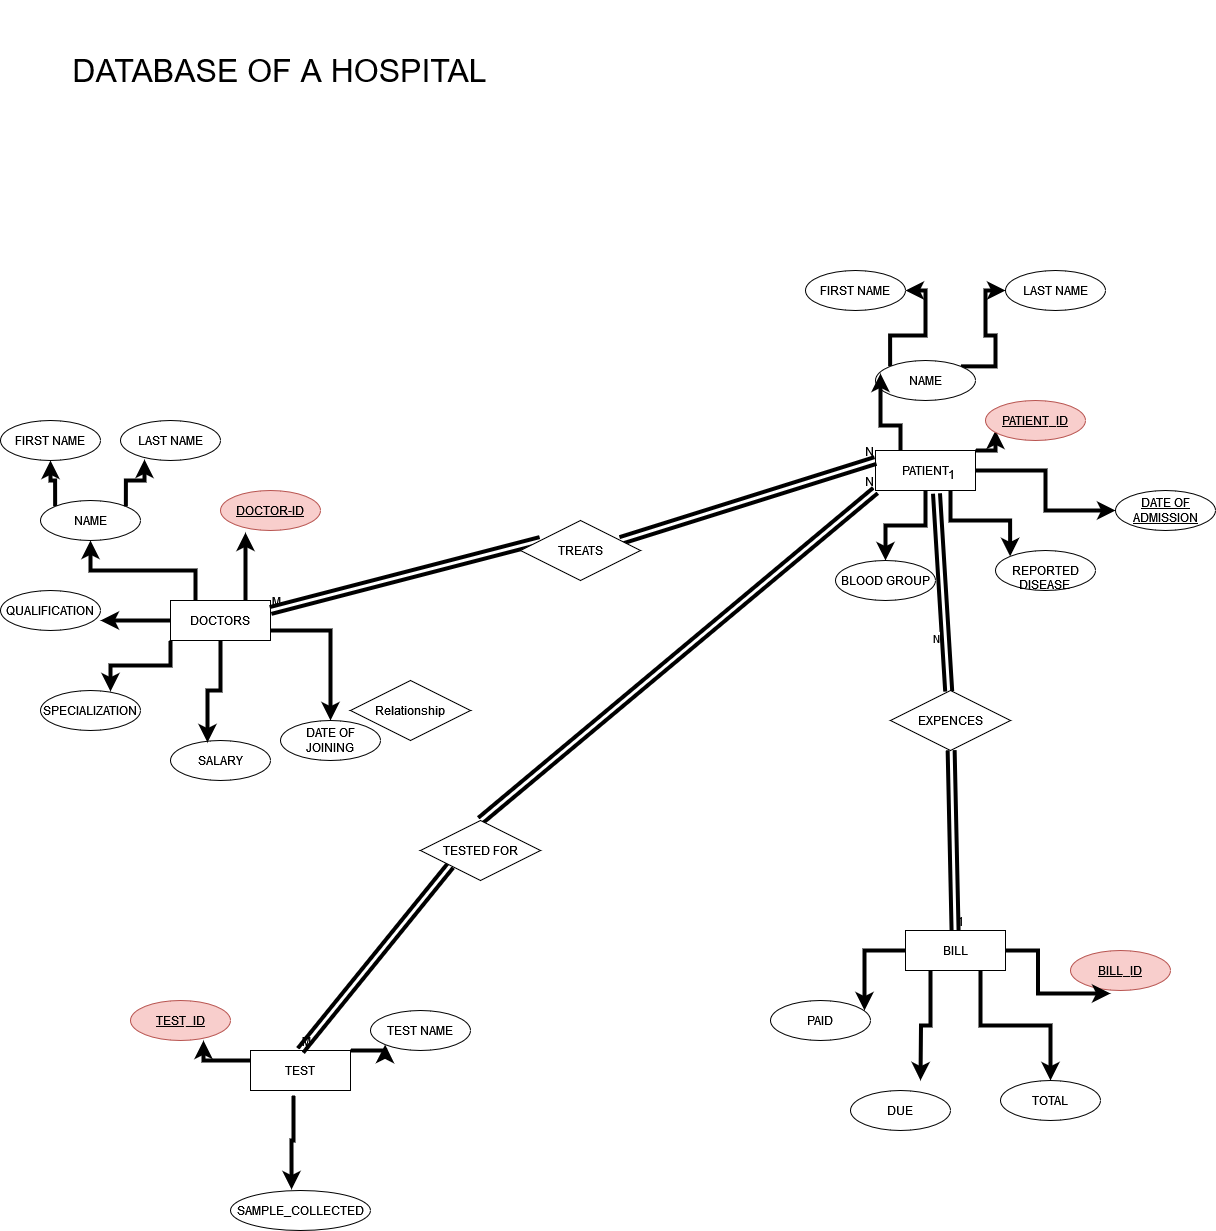

The diagram above was exported from draw.io. Its source (the exported page's mxGraphModel, read from the mxfile embedded in the PNG):
<mxGraphModel dx="2049" dy="2217" grid="1" gridSize="10" guides="1" tooltips="1" connect="1" arrows="1" fold="1" page="1" pageScale="1" pageWidth="850" pageHeight="1100" math="0" shadow="0">
  <root>
    <mxCell id="0" />
    <mxCell id="1" parent="0" />
    <mxCell id="AsOC9MInrQyf6HYYYLcl-66" style="edgeStyle=orthogonalEdgeStyle;rounded=0;orthogonalLoop=1;jettySize=auto;html=1;exitX=1;exitY=0;exitDx=0;exitDy=0;entryX=0;entryY=1;entryDx=0;entryDy=0;fontSize=12;strokeWidth=4;" edge="1" parent="1" source="AsOC9MInrQyf6HYYYLcl-2" target="AsOC9MInrQyf6HYYYLcl-12">
      <mxGeometry relative="1" as="geometry" />
    </mxCell>
    <mxCell id="AsOC9MInrQyf6HYYYLcl-2" value="TEST" style="whiteSpace=wrap;html=1;align=center;" vertex="1" parent="1">
      <mxGeometry x="260" y="710" width="100" height="40" as="geometry" />
    </mxCell>
    <mxCell id="AsOC9MInrQyf6HYYYLcl-33" style="edgeStyle=orthogonalEdgeStyle;rounded=0;orthogonalLoop=1;jettySize=auto;html=1;exitX=0.5;exitY=1;exitDx=0;exitDy=0;fontSize=12;strokeWidth=4;" edge="1" parent="1" source="AsOC9MInrQyf6HYYYLcl-3" target="AsOC9MInrQyf6HYYYLcl-20">
      <mxGeometry relative="1" as="geometry" />
    </mxCell>
    <mxCell id="AsOC9MInrQyf6HYYYLcl-34" style="edgeStyle=orthogonalEdgeStyle;rounded=0;orthogonalLoop=1;jettySize=auto;html=1;exitX=1;exitY=0;exitDx=0;exitDy=0;entryX=0;entryY=0.5;entryDx=0;entryDy=0;fontSize=12;strokeWidth=4;" edge="1" parent="1" source="AsOC9MInrQyf6HYYYLcl-3">
      <mxGeometry relative="1" as="geometry">
        <mxPoint x="1005" y="90" as="targetPoint" />
      </mxGeometry>
    </mxCell>
    <mxCell id="AsOC9MInrQyf6HYYYLcl-37" style="edgeStyle=orthogonalEdgeStyle;rounded=0;orthogonalLoop=1;jettySize=auto;html=1;exitX=1;exitY=0.5;exitDx=0;exitDy=0;entryX=0;entryY=0.5;entryDx=0;entryDy=0;fontSize=12;strokeWidth=4;" edge="1" parent="1" source="AsOC9MInrQyf6HYYYLcl-3" target="AsOC9MInrQyf6HYYYLcl-17">
      <mxGeometry relative="1" as="geometry" />
    </mxCell>
    <mxCell id="AsOC9MInrQyf6HYYYLcl-38" style="edgeStyle=orthogonalEdgeStyle;rounded=0;orthogonalLoop=1;jettySize=auto;html=1;exitX=0.75;exitY=1;exitDx=0;exitDy=0;entryX=0;entryY=0;entryDx=0;entryDy=0;fontSize=12;strokeWidth=4;" edge="1" parent="1" source="AsOC9MInrQyf6HYYYLcl-3" target="AsOC9MInrQyf6HYYYLcl-24">
      <mxGeometry relative="1" as="geometry" />
    </mxCell>
    <mxCell id="AsOC9MInrQyf6HYYYLcl-3" value="PATIENT" style="whiteSpace=wrap;html=1;align=center;" vertex="1" parent="1">
      <mxGeometry x="885" y="110" width="100" height="40" as="geometry" />
    </mxCell>
    <mxCell id="AsOC9MInrQyf6HYYYLcl-41" style="edgeStyle=orthogonalEdgeStyle;rounded=0;orthogonalLoop=1;jettySize=auto;html=1;exitX=0.25;exitY=0;exitDx=0;exitDy=0;entryX=0.5;entryY=1;entryDx=0;entryDy=0;fontSize=12;strokeWidth=4;" edge="1" parent="1" source="AsOC9MInrQyf6HYYYLcl-4" target="AsOC9MInrQyf6HYYYLcl-14">
      <mxGeometry relative="1" as="geometry" />
    </mxCell>
    <mxCell id="AsOC9MInrQyf6HYYYLcl-48" style="edgeStyle=orthogonalEdgeStyle;rounded=0;orthogonalLoop=1;jettySize=auto;html=1;exitX=1;exitY=0.75;exitDx=0;exitDy=0;fontSize=12;strokeWidth=4;" edge="1" parent="1" source="AsOC9MInrQyf6HYYYLcl-4" target="AsOC9MInrQyf6HYYYLcl-22">
      <mxGeometry relative="1" as="geometry" />
    </mxCell>
    <mxCell id="AsOC9MInrQyf6HYYYLcl-4" value="DOCTORS" style="whiteSpace=wrap;html=1;align=center;" vertex="1" parent="1">
      <mxGeometry x="180" y="260" width="100" height="40" as="geometry" />
    </mxCell>
    <mxCell id="AsOC9MInrQyf6HYYYLcl-6" value="DOCTOR-ID" style="ellipse;whiteSpace=wrap;html=1;align=center;fontStyle=4;fillColor=#f8cecc;strokeColor=#b85450;" vertex="1" parent="1">
      <mxGeometry x="230" y="150" width="100" height="40" as="geometry" />
    </mxCell>
    <mxCell id="AsOC9MInrQyf6HYYYLcl-7" value="QUALIFICATION" style="ellipse;whiteSpace=wrap;html=1;align=center;" vertex="1" parent="1">
      <mxGeometry x="10" y="250" width="100" height="40" as="geometry" />
    </mxCell>
    <mxCell id="AsOC9MInrQyf6HYYYLcl-9" value="SPECIALIZATION" style="ellipse;whiteSpace=wrap;html=1;align=center;" vertex="1" parent="1">
      <mxGeometry x="50" y="350" width="100" height="40" as="geometry" />
    </mxCell>
    <mxCell id="AsOC9MInrQyf6HYYYLcl-11" value="SAMPLE_COLLECTED" style="ellipse;whiteSpace=wrap;html=1;align=center;" vertex="1" parent="1">
      <mxGeometry x="240" y="850" width="140" height="40" as="geometry" />
    </mxCell>
    <mxCell id="AsOC9MInrQyf6HYYYLcl-12" value="TEST NAME" style="ellipse;whiteSpace=wrap;html=1;align=center;" vertex="1" parent="1">
      <mxGeometry x="380" y="670" width="100" height="40" as="geometry" />
    </mxCell>
    <mxCell id="AsOC9MInrQyf6HYYYLcl-42" style="edgeStyle=orthogonalEdgeStyle;rounded=0;orthogonalLoop=1;jettySize=auto;html=1;exitX=0;exitY=0;exitDx=0;exitDy=0;entryX=0.5;entryY=1;entryDx=0;entryDy=0;fontSize=12;strokeWidth=4;" edge="1" parent="1" source="AsOC9MInrQyf6HYYYLcl-14" target="AsOC9MInrQyf6HYYYLcl-21">
      <mxGeometry relative="1" as="geometry" />
    </mxCell>
    <mxCell id="AsOC9MInrQyf6HYYYLcl-14" value="NAME" style="ellipse;whiteSpace=wrap;html=1;align=center;" vertex="1" parent="1">
      <mxGeometry x="50" y="160" width="100" height="40" as="geometry" />
    </mxCell>
    <mxCell id="AsOC9MInrQyf6HYYYLcl-16" value="TEST_ID" style="ellipse;whiteSpace=wrap;html=1;align=center;fontStyle=4;fillColor=#f8cecc;strokeColor=#b85450;" vertex="1" parent="1">
      <mxGeometry x="140" y="660" width="100" height="40" as="geometry" />
    </mxCell>
    <mxCell id="AsOC9MInrQyf6HYYYLcl-17" value="DATE OF ADMISSION" style="ellipse;whiteSpace=wrap;html=1;align=center;fontStyle=4;" vertex="1" parent="1">
      <mxGeometry x="1125" y="150" width="100" height="40" as="geometry" />
    </mxCell>
    <mxCell id="AsOC9MInrQyf6HYYYLcl-18" value="LAST NAME" style="ellipse;whiteSpace=wrap;html=1;align=center;" vertex="1" parent="1">
      <mxGeometry x="130" y="80" width="100" height="40" as="geometry" />
    </mxCell>
    <mxCell id="AsOC9MInrQyf6HYYYLcl-19" value="SALARY" style="ellipse;whiteSpace=wrap;html=1;align=center;" vertex="1" parent="1">
      <mxGeometry x="180" y="400" width="100" height="40" as="geometry" />
    </mxCell>
    <mxCell id="AsOC9MInrQyf6HYYYLcl-20" value="BLOOD GROUP" style="ellipse;whiteSpace=wrap;html=1;align=center;" vertex="1" parent="1">
      <mxGeometry x="845" y="220" width="100" height="40" as="geometry" />
    </mxCell>
    <mxCell id="AsOC9MInrQyf6HYYYLcl-21" value="FIRST NAME" style="ellipse;whiteSpace=wrap;html=1;align=center;" vertex="1" parent="1">
      <mxGeometry x="10" y="80" width="100" height="40" as="geometry" />
    </mxCell>
    <mxCell id="AsOC9MInrQyf6HYYYLcl-22" value="DATE OF JOINING" style="ellipse;whiteSpace=wrap;html=1;align=center;" vertex="1" parent="1">
      <mxGeometry x="290" y="380" width="100" height="40" as="geometry" />
    </mxCell>
    <mxCell id="AsOC9MInrQyf6HYYYLcl-24" value="&lt;div&gt;&lt;br&gt;&lt;/div&gt;&lt;div&gt;REPORTED&lt;/div&gt;&lt;div&gt;DISEASE&lt;br&gt; &lt;/div&gt;" style="ellipse;whiteSpace=wrap;html=1;align=center;" vertex="1" parent="1">
      <mxGeometry x="1005" y="210" width="100" height="40" as="geometry" />
    </mxCell>
    <mxCell id="AsOC9MInrQyf6HYYYLcl-28" style="edgeStyle=orthogonalEdgeStyle;rounded=0;orthogonalLoop=1;jettySize=auto;html=1;exitX=0;exitY=0;exitDx=0;exitDy=0;entryX=1;entryY=0.5;entryDx=0;entryDy=0;fontSize=12;strokeWidth=4;" edge="1" parent="1" source="AsOC9MInrQyf6HYYYLcl-25" target="AsOC9MInrQyf6HYYYLcl-27">
      <mxGeometry relative="1" as="geometry" />
    </mxCell>
    <mxCell id="AsOC9MInrQyf6HYYYLcl-29" style="edgeStyle=orthogonalEdgeStyle;rounded=0;orthogonalLoop=1;jettySize=auto;html=1;exitX=1;exitY=0;exitDx=0;exitDy=0;entryX=0;entryY=0.5;entryDx=0;entryDy=0;fontSize=12;strokeWidth=4;" edge="1" parent="1" source="AsOC9MInrQyf6HYYYLcl-25" target="AsOC9MInrQyf6HYYYLcl-26">
      <mxGeometry relative="1" as="geometry" />
    </mxCell>
    <mxCell id="AsOC9MInrQyf6HYYYLcl-25" value="NAME" style="ellipse;whiteSpace=wrap;html=1;align=center;" vertex="1" parent="1">
      <mxGeometry x="885" y="20" width="100" height="40" as="geometry" />
    </mxCell>
    <mxCell id="AsOC9MInrQyf6HYYYLcl-26" value="LAST NAME" style="ellipse;whiteSpace=wrap;html=1;align=center;" vertex="1" parent="1">
      <mxGeometry x="1015" y="-70" width="100" height="40" as="geometry" />
    </mxCell>
    <mxCell id="AsOC9MInrQyf6HYYYLcl-27" value="FIRST NAME" style="ellipse;whiteSpace=wrap;html=1;align=center;" vertex="1" parent="1">
      <mxGeometry x="815" y="-70" width="100" height="40" as="geometry" />
    </mxCell>
    <mxCell id="AsOC9MInrQyf6HYYYLcl-30" style="edgeStyle=orthogonalEdgeStyle;rounded=0;orthogonalLoop=1;jettySize=auto;html=1;exitX=0.25;exitY=0;exitDx=0;exitDy=0;entryX=0.05;entryY=0.325;entryDx=0;entryDy=0;entryPerimeter=0;fontSize=12;strokeWidth=4;" edge="1" parent="1" source="AsOC9MInrQyf6HYYYLcl-3" target="AsOC9MInrQyf6HYYYLcl-25">
      <mxGeometry relative="1" as="geometry" />
    </mxCell>
    <mxCell id="AsOC9MInrQyf6HYYYLcl-40" value="PATIENT_ID" style="ellipse;whiteSpace=wrap;html=1;align=center;fontStyle=4;fillColor=#f8cecc;strokeColor=#b85450;" vertex="1" parent="1">
      <mxGeometry x="995" y="60" width="100" height="40" as="geometry" />
    </mxCell>
    <mxCell id="AsOC9MInrQyf6HYYYLcl-43" style="edgeStyle=orthogonalEdgeStyle;rounded=0;orthogonalLoop=1;jettySize=auto;html=1;exitX=1;exitY=0;exitDx=0;exitDy=0;entryX=0.24;entryY=0.975;entryDx=0;entryDy=0;entryPerimeter=0;fontSize=12;strokeWidth=4;" edge="1" parent="1" source="AsOC9MInrQyf6HYYYLcl-14" target="AsOC9MInrQyf6HYYYLcl-18">
      <mxGeometry relative="1" as="geometry" />
    </mxCell>
    <mxCell id="AsOC9MInrQyf6HYYYLcl-44" style="edgeStyle=orthogonalEdgeStyle;rounded=0;orthogonalLoop=1;jettySize=auto;html=1;exitX=0.75;exitY=0;exitDx=0;exitDy=0;entryX=0.25;entryY=1.05;entryDx=0;entryDy=0;entryPerimeter=0;fontSize=12;strokeWidth=4;" edge="1" parent="1" source="AsOC9MInrQyf6HYYYLcl-4" target="AsOC9MInrQyf6HYYYLcl-6">
      <mxGeometry relative="1" as="geometry" />
    </mxCell>
    <mxCell id="AsOC9MInrQyf6HYYYLcl-45" style="edgeStyle=orthogonalEdgeStyle;rounded=0;orthogonalLoop=1;jettySize=auto;html=1;exitX=0;exitY=0.5;exitDx=0;exitDy=0;entryX=1;entryY=0.75;entryDx=0;entryDy=0;entryPerimeter=0;fontSize=12;strokeWidth=4;" edge="1" parent="1" source="AsOC9MInrQyf6HYYYLcl-4" target="AsOC9MInrQyf6HYYYLcl-7">
      <mxGeometry relative="1" as="geometry" />
    </mxCell>
    <mxCell id="AsOC9MInrQyf6HYYYLcl-46" style="edgeStyle=orthogonalEdgeStyle;rounded=0;orthogonalLoop=1;jettySize=auto;html=1;exitX=0;exitY=1;exitDx=0;exitDy=0;entryX=0.7;entryY=0.025;entryDx=0;entryDy=0;entryPerimeter=0;fontSize=12;strokeWidth=4;" edge="1" parent="1" source="AsOC9MInrQyf6HYYYLcl-4" target="AsOC9MInrQyf6HYYYLcl-9">
      <mxGeometry relative="1" as="geometry" />
    </mxCell>
    <mxCell id="AsOC9MInrQyf6HYYYLcl-47" style="edgeStyle=orthogonalEdgeStyle;rounded=0;orthogonalLoop=1;jettySize=auto;html=1;exitX=0.5;exitY=1;exitDx=0;exitDy=0;entryX=0.37;entryY=0.05;entryDx=0;entryDy=0;entryPerimeter=0;fontSize=12;strokeWidth=4;" edge="1" parent="1" source="AsOC9MInrQyf6HYYYLcl-4" target="AsOC9MInrQyf6HYYYLcl-19">
      <mxGeometry relative="1" as="geometry" />
    </mxCell>
    <mxCell id="AsOC9MInrQyf6HYYYLcl-69" style="edgeStyle=orthogonalEdgeStyle;rounded=0;orthogonalLoop=1;jettySize=auto;html=1;exitX=0.25;exitY=1;exitDx=0;exitDy=0;fontSize=12;strokeWidth=4;" edge="1" parent="1" source="AsOC9MInrQyf6HYYYLcl-49">
      <mxGeometry relative="1" as="geometry">
        <mxPoint x="930" y="740" as="targetPoint" />
      </mxGeometry>
    </mxCell>
    <mxCell id="AsOC9MInrQyf6HYYYLcl-70" style="edgeStyle=orthogonalEdgeStyle;rounded=0;orthogonalLoop=1;jettySize=auto;html=1;exitX=0.75;exitY=1;exitDx=0;exitDy=0;fontSize=12;strokeWidth=4;" edge="1" parent="1" source="AsOC9MInrQyf6HYYYLcl-49" target="AsOC9MInrQyf6HYYYLcl-52">
      <mxGeometry relative="1" as="geometry" />
    </mxCell>
    <mxCell id="AsOC9MInrQyf6HYYYLcl-49" value="BILL" style="whiteSpace=wrap;html=1;align=center;" vertex="1" parent="1">
      <mxGeometry x="915" y="590" width="100" height="40" as="geometry" />
    </mxCell>
    <mxCell id="AsOC9MInrQyf6HYYYLcl-50" value="PAID" style="ellipse;whiteSpace=wrap;html=1;align=center;" vertex="1" parent="1">
      <mxGeometry x="780" y="660" width="100" height="40" as="geometry" />
    </mxCell>
    <mxCell id="AsOC9MInrQyf6HYYYLcl-52" value="TOTAL" style="ellipse;whiteSpace=wrap;html=1;align=center;" vertex="1" parent="1">
      <mxGeometry x="1010" y="740" width="100" height="40" as="geometry" />
    </mxCell>
    <mxCell id="AsOC9MInrQyf6HYYYLcl-53" value="DUE" style="ellipse;whiteSpace=wrap;html=1;align=center;" vertex="1" parent="1">
      <mxGeometry x="860" y="750" width="100" height="40" as="geometry" />
    </mxCell>
    <mxCell id="AsOC9MInrQyf6HYYYLcl-54" value="BILL_ID" style="ellipse;whiteSpace=wrap;html=1;align=center;fontStyle=4;fillColor=#f8cecc;strokeColor=#b85450;" vertex="1" parent="1">
      <mxGeometry x="1080" y="610" width="100" height="40" as="geometry" />
    </mxCell>
    <mxCell id="AsOC9MInrQyf6HYYYLcl-63" style="edgeStyle=orthogonalEdgeStyle;rounded=0;orthogonalLoop=1;jettySize=auto;html=1;exitX=0;exitY=0.25;exitDx=0;exitDy=0;entryX=0.73;entryY=1;entryDx=0;entryDy=0;entryPerimeter=0;fontSize=12;strokeWidth=4;" edge="1" parent="1" source="AsOC9MInrQyf6HYYYLcl-2" target="AsOC9MInrQyf6HYYYLcl-16">
      <mxGeometry relative="1" as="geometry" />
    </mxCell>
    <mxCell id="AsOC9MInrQyf6HYYYLcl-65" style="edgeStyle=orthogonalEdgeStyle;rounded=0;orthogonalLoop=1;jettySize=auto;html=1;exitX=0.43;exitY=1.125;exitDx=0;exitDy=0;entryX=0.436;entryY=-0.025;entryDx=0;entryDy=0;entryPerimeter=0;exitPerimeter=0;fontSize=12;strokeWidth=4;" edge="1" parent="1" source="AsOC9MInrQyf6HYYYLcl-2" target="AsOC9MInrQyf6HYYYLcl-11">
      <mxGeometry relative="1" as="geometry" />
    </mxCell>
    <mxCell id="AsOC9MInrQyf6HYYYLcl-68" style="edgeStyle=orthogonalEdgeStyle;rounded=0;orthogonalLoop=1;jettySize=auto;html=1;exitX=0;exitY=0.5;exitDx=0;exitDy=0;entryX=0.94;entryY=0.25;entryDx=0;entryDy=0;entryPerimeter=0;fontSize=12;strokeWidth=4;" edge="1" parent="1" source="AsOC9MInrQyf6HYYYLcl-49" target="AsOC9MInrQyf6HYYYLcl-50">
      <mxGeometry relative="1" as="geometry" />
    </mxCell>
    <mxCell id="AsOC9MInrQyf6HYYYLcl-71" style="edgeStyle=orthogonalEdgeStyle;rounded=0;orthogonalLoop=1;jettySize=auto;html=1;exitX=1;exitY=0.5;exitDx=0;exitDy=0;entryX=0.4;entryY=1.075;entryDx=0;entryDy=0;entryPerimeter=0;fontSize=12;strokeWidth=4;" edge="1" parent="1" source="AsOC9MInrQyf6HYYYLcl-49" target="AsOC9MInrQyf6HYYYLcl-54">
      <mxGeometry relative="1" as="geometry" />
    </mxCell>
    <mxCell id="AsOC9MInrQyf6HYYYLcl-72" value="Relationship" style="shape=rhombus;perimeter=rhombusPerimeter;whiteSpace=wrap;html=1;align=center;" vertex="1" parent="1">
      <mxGeometry x="360" y="340" width="120" height="60" as="geometry" />
    </mxCell>
    <mxCell id="AsOC9MInrQyf6HYYYLcl-74" value="" style="shape=link;html=1;rounded=0;exitX=1;exitY=0.25;exitDx=0;exitDy=0;entryX=0;entryY=0.25;entryDx=0;entryDy=0;fontSize=12;strokeWidth=4;" edge="1" parent="1" source="AsOC9MInrQyf6HYYYLcl-73" target="AsOC9MInrQyf6HYYYLcl-3">
      <mxGeometry relative="1" as="geometry">
        <mxPoint x="340" y="370" as="sourcePoint" />
        <mxPoint x="500" y="370" as="targetPoint" />
      </mxGeometry>
    </mxCell>
    <mxCell id="AsOC9MInrQyf6HYYYLcl-76" value="N" style="resizable=0;html=1;whiteSpace=wrap;align=right;verticalAlign=bottom;" connectable="0" vertex="1" parent="AsOC9MInrQyf6HYYYLcl-74">
      <mxGeometry x="1" relative="1" as="geometry" />
    </mxCell>
    <mxCell id="AsOC9MInrQyf6HYYYLcl-77" value="" style="shape=link;html=1;rounded=0;exitX=1;exitY=0.25;exitDx=0;exitDy=0;entryX=0;entryY=0.25;entryDx=0;entryDy=0;fontSize=12;strokeWidth=4;" edge="1" parent="1" source="AsOC9MInrQyf6HYYYLcl-4" target="AsOC9MInrQyf6HYYYLcl-73">
      <mxGeometry relative="1" as="geometry">
        <mxPoint x="280" y="270" as="sourcePoint" />
        <mxPoint x="885" y="120" as="targetPoint" />
      </mxGeometry>
    </mxCell>
    <mxCell id="AsOC9MInrQyf6HYYYLcl-78" value="M" style="resizable=0;html=1;whiteSpace=wrap;align=left;verticalAlign=bottom;" connectable="0" vertex="1" parent="AsOC9MInrQyf6HYYYLcl-77">
      <mxGeometry x="-1" relative="1" as="geometry" />
    </mxCell>
    <mxCell id="AsOC9MInrQyf6HYYYLcl-73" value="TREATS" style="shape=rhombus;perimeter=rhombusPerimeter;whiteSpace=wrap;html=1;align=center;" vertex="1" parent="1">
      <mxGeometry x="530" y="180" width="120" height="60" as="geometry" />
    </mxCell>
    <mxCell id="AsOC9MInrQyf6HYYYLcl-83" value="" style="shape=link;html=1;rounded=0;exitX=0.5;exitY=0;exitDx=0;exitDy=0;entryX=0;entryY=1;entryDx=0;entryDy=0;fontSize=12;strokeWidth=4;" edge="1" parent="1" source="AsOC9MInrQyf6HYYYLcl-80" target="AsOC9MInrQyf6HYYYLcl-3">
      <mxGeometry relative="1" as="geometry">
        <mxPoint x="340" y="490" as="sourcePoint" />
        <mxPoint x="500" y="490" as="targetPoint" />
      </mxGeometry>
    </mxCell>
    <mxCell id="AsOC9MInrQyf6HYYYLcl-85" value="N" style="resizable=0;html=1;whiteSpace=wrap;align=right;verticalAlign=bottom;" connectable="0" vertex="1" parent="AsOC9MInrQyf6HYYYLcl-83">
      <mxGeometry x="1" relative="1" as="geometry" />
    </mxCell>
    <mxCell id="AsOC9MInrQyf6HYYYLcl-87" value="" style="shape=link;html=1;rounded=0;exitX=0.5;exitY=0;exitDx=0;exitDy=0;entryX=0;entryY=1;entryDx=0;entryDy=0;fontSize=12;strokeWidth=4;" edge="1" parent="1" source="AsOC9MInrQyf6HYYYLcl-2" target="AsOC9MInrQyf6HYYYLcl-80">
      <mxGeometry relative="1" as="geometry">
        <mxPoint x="310" y="710" as="sourcePoint" />
        <mxPoint x="885" y="150" as="targetPoint" />
      </mxGeometry>
    </mxCell>
    <mxCell id="AsOC9MInrQyf6HYYYLcl-88" value="M" style="resizable=0;html=1;whiteSpace=wrap;align=left;verticalAlign=bottom;" connectable="0" vertex="1" parent="AsOC9MInrQyf6HYYYLcl-87">
      <mxGeometry x="-1" relative="1" as="geometry" />
    </mxCell>
    <mxCell id="AsOC9MInrQyf6HYYYLcl-80" value="TESTED FOR" style="shape=rhombus;perimeter=rhombusPerimeter;whiteSpace=wrap;html=1;align=center;" vertex="1" parent="1">
      <mxGeometry x="430" y="480" width="120" height="60" as="geometry" />
    </mxCell>
    <mxCell id="AsOC9MInrQyf6HYYYLcl-95" value="" style="shape=link;html=1;rounded=0;entryX=0.61;entryY=1.075;entryDx=0;entryDy=0;entryPerimeter=0;fontSize=12;strokeWidth=4;" edge="1" parent="1" source="AsOC9MInrQyf6HYYYLcl-99" target="AsOC9MInrQyf6HYYYLcl-3">
      <mxGeometry relative="1" as="geometry">
        <mxPoint x="340" y="490" as="sourcePoint" />
        <mxPoint x="960" y="240" as="targetPoint" />
      </mxGeometry>
    </mxCell>
    <mxCell id="AsOC9MInrQyf6HYYYLcl-97" value="1" style="resizable=0;html=1;whiteSpace=wrap;align=right;verticalAlign=bottom;" connectable="0" vertex="1" parent="AsOC9MInrQyf6HYYYLcl-95">
      <mxGeometry x="1" relative="1" as="geometry">
        <mxPoint x="20" y="-10" as="offset" />
      </mxGeometry>
    </mxCell>
    <mxCell id="AsOC9MInrQyf6HYYYLcl-103" value="N" style="edgeLabel;html=1;align=center;verticalAlign=middle;resizable=0;points=[];" vertex="1" connectable="0" parent="AsOC9MInrQyf6HYYYLcl-95">
      <mxGeometry x="-0.4599" y="9" relative="1" as="geometry">
        <mxPoint as="offset" />
      </mxGeometry>
    </mxCell>
    <mxCell id="AsOC9MInrQyf6HYYYLcl-100" value="" style="shape=link;html=1;rounded=0;fontSize=12;strokeWidth=4;" edge="1" parent="1" source="AsOC9MInrQyf6HYYYLcl-49" target="AsOC9MInrQyf6HYYYLcl-99">
      <mxGeometry relative="1" as="geometry">
        <mxPoint x="964" y="590" as="sourcePoint" />
        <mxPoint x="950" y="160" as="targetPoint" />
      </mxGeometry>
    </mxCell>
    <mxCell id="AsOC9MInrQyf6HYYYLcl-101" value="1" style="resizable=0;html=1;whiteSpace=wrap;align=left;verticalAlign=bottom;" connectable="0" vertex="1" parent="AsOC9MInrQyf6HYYYLcl-100">
      <mxGeometry x="-1" relative="1" as="geometry" />
    </mxCell>
    <mxCell id="AsOC9MInrQyf6HYYYLcl-99" value="EXPENCES" style="shape=rhombus;perimeter=rhombusPerimeter;whiteSpace=wrap;html=1;align=center;" vertex="1" parent="1">
      <mxGeometry x="900" y="350" width="120" height="60" as="geometry" />
    </mxCell>
    <mxCell id="AsOC9MInrQyf6HYYYLcl-104" value="&lt;font style=&quot;font-size: 32px;&quot;&gt;&amp;nbsp;DATABASE OF A HOSPITAL&lt;/font&gt;" style="text;html=1;strokeColor=none;fillColor=none;align=center;verticalAlign=middle;whiteSpace=wrap;rounded=0;" vertex="1" parent="1">
      <mxGeometry x="20" y="-340" width="530" height="140" as="geometry" />
    </mxCell>
  </root>
</mxGraphModel>